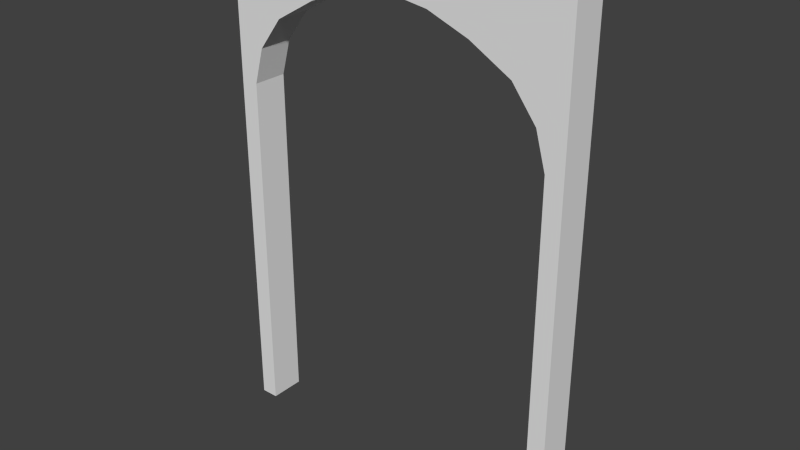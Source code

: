 # Source: Door_Frame.blend  (saved by Blender 2.72.0; exported with 4.5.12 LTS)
import bpy
from mathutils import Matrix  # noqa: F401  (used for matrix-valued properties, if any)

bpy.ops.wm.read_factory_settings(use_empty=True)
scene = bpy.context.scene
scene.name = 'Scene'

# ---- collections
col_collection_1 = bpy.data.collections.new('Collection 1'); scene.collection.children.link(col_collection_1)

# ---- world
world_world = bpy.data.worlds.new('World'); scene.world = world_world
world_world.color = (0.05088, 0.05088, 0.05088)
world_world.use_sun_shadow = False
world_world.sun_shadow_jitter_overblur = 0.0
world_world.cycles.sampling_method = 'MANUAL'
world_world.cycles.sample_map_resolution = 256

# ---- meshes
me_cube_002 = bpy.data.meshes.new('Cube.002')
me_cube_002.from_pydata([(-0.09, 0.01, 0.2154), (-0.09, -0.01, 0.2154), (-0.1, -0.01, 0.2154), (-0.1, 0.01, 0.2154), (-0.09, 0.01, 0.01505), (-0.09, -0.01, 0.01505), (-0.1, -0.01, 0.01505), (-0.1, 0.01, 0.01505), (-0.08424, 0.01, 0.2358), (-0.08424, -0.01, 0.2358), (-0.1, -0.01, 0.2358), (-0.1, 0.01, 0.2358), (-0.07046, 0.01, 0.254), (-0.07046, -0.01, 0.254), (-0.1, -0.01, 0.254), (-0.1, 0.01, 0.254), (-0.04711, 0.01, 0.2675), (-0.04711, -0.01, 0.2675), (-0.1, -0.01, 0.2675), (-0.1, 0.01, 0.2675), (-0.0002037, 0.00999, 0.3), (-0.0002037, -0.01001, 0.3), (-0.1, -0.01, 0.3), (-0.1, 0.01, 0.3), (-0.0002127, 0.009995, 0.2802), (-0.1, 0.01, 0.2802), (-0.1, -0.01, 0.2802), (-0.0002127, -0.01001, 0.2802), (-0.02366, 0.009998, 0.2766), (-0.1, 0.01, 0.2766), (-0.1, -0.01, 0.2766), (-0.02366, -0.01, 0.2766)], [], [(4, 0, 1, 5), (5, 1, 2, 6), (6, 2, 3, 7), (7, 3, 0, 4), (0, 3, 11, 8), (7, 4, 5, 6), (8, 11, 15, 12), (3, 2, 10, 11), (2, 1, 9, 10), (1, 0, 8, 9), (12, 15, 19, 16), (11, 10, 14, 15), (10, 9, 13, 14), (9, 8, 12, 13), (24, 25, 23, 20), (15, 14, 18, 19), (14, 13, 17, 18), (13, 12, 16, 17), (20, 23, 22, 21), (25, 26, 22, 23), (26, 27, 21, 22), (27, 24, 20, 21), (28, 29, 25, 24), (29, 30, 26, 25), (30, 31, 27, 26), (31, 28, 24, 27), (16, 19, 29, 28), (19, 18, 30, 29), (18, 17, 31, 30), (17, 16, 28, 31)])
me_cube_002.use_remesh_preserve_volume = False
me_cube_002.use_remesh_preserve_attributes = False
me_cube_002.use_mirror_vertex_groups = False
me_cube_002.update()

# ---- objects
ob_cube_001 = bpy.data.objects.new('Cube.001', me_cube_002)

# ---- transforms, parenting, visibility, modifiers, constraints
ob_cube_001.location = (0.0, 0.0, -0.1564)
ob_cube_001.scale = (10.5, 10.5, 10.5)
ob_cube_001.lineart.crease_threshold = 0.0
_m = ob_cube_001.modifiers.new('Mirror', 'MIRROR')

# ---- collection membership
col_collection_1.objects.link(ob_cube_001)

# ---- scene / render settings (as saved in the file)
scene.frame_start = 1; scene.frame_end = 250; scene.frame_set(1)
scene.render.engine = 'BLENDER_EEVEE_NEXT'
scene.render.resolution_percentage = 50
scene.render.dither_intensity = 0.0
scene.cycles.use_denoising = False
scene.cycles.samples = 10
scene.cycles.sampling_pattern = 'TABULATED_SOBOL'
scene.cycles.light_sampling_threshold = 0.0
scene.cycles.use_adaptive_sampling = False
scene.cycles.use_light_tree = False
scene.cycles.blur_glossy = 0.0
scene.cycles.pixel_filter_type = 'GAUSSIAN'
scene.cycles.sample_clamp_indirect = 0.0
scene.view_settings.view_transform = 'Standard'
bpy.context.view_layer.update()

# ---- added for rendering (the .blend has no active camera and no usable light): camera, sun
cam_auto = bpy.data.cameras.new('AutoCamera')
cam_auto.lens = 50.0
cam_auto.sensor_width = 36.0
cam_auto.clip_end = 1000.0
ob_auto_camera = bpy.data.objects.new('AutoCamera', cam_auto)
scene.collection.objects.link(ob_auto_camera)
ob_auto_camera.location = (3.38768, -4.06527, 4.20771)
ob_auto_camera.rotation_euler = (1.09748, -7.21219e-08, 0.694738)
scene.camera = ob_auto_camera
light_auto_sun = bpy.data.lights.new('AutoSun', 'SUN')
light_auto_sun.energy = 3.0
light_auto_sun.angle = 0.0523599
ob_auto_sun = bpy.data.objects.new('AutoSun', light_auto_sun)
scene.collection.objects.link(ob_auto_sun)
ob_auto_sun.rotation_euler = (0.872665, 0.174533, 0.523599)
bpy.context.view_layer.update()
